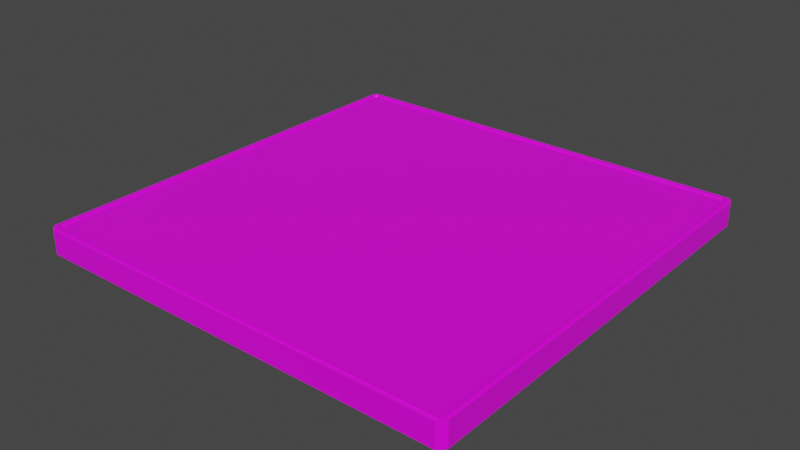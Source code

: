 # Source: chessBoard.blend  (saved by Blender 2.83.21; exported with 4.5.12 LTS)
import bpy
from mathutils import Matrix  # noqa: F401  (used for matrix-valued properties, if any)

bpy.ops.wm.read_factory_settings(use_empty=True)
scene = bpy.context.scene
scene.name = 'Scene'

# ---- collections
col_collection = bpy.data.collections.new('Collection'); scene.collection.children.link(col_collection)

# ---- images (referenced by path relative to the original .blend; pixels are not part of the script)
import os
ASSET_DIR = os.environ.get("B2B_ASSET_DIR", "")  # directory of the original .blend (textures are referenced by path, not embedded)
HERE = os.path.dirname(os.path.abspath(__file__))  # packed textures are extracted next to this script under _unpacked/

def load_image(name, relpath, width, height, colorspace="sRGB"):
    """Load a texture the original file referenced (path relative to the .blend, or extracted next to this script)."""
    p = next((c for c in (os.path.join(HERE, relpath), os.path.join(ASSET_DIR, relpath)) if relpath and os.path.exists(c)), "")
    if p:
        img = bpy.data.images.load(p, check_existing=True)
        img.name = name
    else:  # same state as the original file: an image datablock whose file is absent (Cycles renders it pink)
        img = bpy.data.images.new(name, width, height)
        img.source = "FILE"
        img.filepath = "//" + (relpath or name)
    img.colorspace_settings.name = colorspace
    return img
img_woodentexture_jpg = load_image('woodenTexture.jpg', 'woodenTexture.jpg', 1024, 1024, 'sRGB')
img_blackleathertexture_jpg = load_image('blackLeatherTexture.jpg', 'blackLeatherTexture.jpg', 1024, 1024, 'sRGB')
img_whitepapertexture_jpg = load_image('whitePaperTexture.jpg', 'whitePaperTexture.jpg', 1024, 1024, 'sRGB')

# ---- materials (node trees are filled in below, after node groups)
mat_boardmat = bpy.data.materials.new('boardMat')
mat_boardmat.alpha_threshold = 0.0
mat_boardmat.use_transparent_shadow = False
mat_boardmat.line_color = (0.0, 0.0, 0.0, 1.0)
mat_blackfieldsmat = bpy.data.materials.new('blackFieldsMat')
mat_blackfieldsmat.use_transparent_shadow = False
mat_whitefieldsmat = bpy.data.materials.new('whiteFieldsMat')
mat_whitefieldsmat.use_transparent_shadow = False

# ---- material node trees
mat_boardmat.use_nodes = True; mat_boardmat.node_tree.nodes.clear()
_N = mat_boardmat.node_tree.nodes; _L = mat_boardmat.node_tree.links
n0 = _N.new('ShaderNodeOutputMaterial'); n0.name = 'Material Output'; n0.location = (300, 300)
n1 = _N.new('ShaderNodeBsdfPrincipled'); n1.name = 'Principled BSDF'; n1.location = (10, 300)
n1.distribution = 'GGX'
n1.subsurface_method = 'RANDOM_WALK_SKIN'
n1.inputs[2].default_value = 0.4
n1.inputs[3].default_value = 1.45
n1.inputs[27].default_value = (0.0, 0.0, 0.0, 1.0)
n1.inputs[28].default_value = 1.0
n2 = _N.new('ShaderNodeTexImage'); n2.name = 'Image Texture'; n2.location = (-280, 280)
n2.image = img_woodentexture_jpg
_L.new(n1.outputs[0], n0.inputs[0])
_L.new(n2.outputs[0], n1.inputs[0])
n0.is_active_output = True
mat_blackfieldsmat.use_nodes = True; mat_blackfieldsmat.node_tree.nodes.clear()
_N = mat_blackfieldsmat.node_tree.nodes; _L = mat_blackfieldsmat.node_tree.links
n0 = _N.new('ShaderNodeBsdfPrincipled'); n0.name = 'Principled BSDF'; n0.location = (10, 300)
n0.distribution = 'GGX'
n0.subsurface_method = 'RANDOM_WALK_SKIN'
n0.inputs[3].default_value = 1.45
n0.inputs[27].default_value = (0.0, 0.0, 0.0, 1.0)
n0.inputs[28].default_value = 1.0
n1 = _N.new('ShaderNodeOutputMaterial'); n1.name = 'Material Output'; n1.location = (300, 300)
n2 = _N.new('ShaderNodeTexImage'); n2.name = 'Image Texture'; n2.location = (-280, 280)
n2.image = img_blackleathertexture_jpg
_L.new(n0.outputs[0], n1.inputs[0])
_L.new(n2.outputs[0], n0.inputs[0])
n1.is_active_output = True
mat_whitefieldsmat.use_nodes = True; mat_whitefieldsmat.node_tree.nodes.clear()
_N = mat_whitefieldsmat.node_tree.nodes; _L = mat_whitefieldsmat.node_tree.links
n0 = _N.new('ShaderNodeBsdfPrincipled'); n0.name = 'Principled BSDF'; n0.location = (10, 300)
n0.distribution = 'GGX'
n0.subsurface_method = 'RANDOM_WALK_SKIN'
n0.inputs[3].default_value = 1.45
n0.inputs[27].default_value = (0.0, 0.0, 0.0, 1.0)
n0.inputs[28].default_value = 1.0
n1 = _N.new('ShaderNodeOutputMaterial'); n1.name = 'Material Output'; n1.location = (300, 300)
n2 = _N.new('ShaderNodeTexImage'); n2.name = 'Image Texture'; n2.location = (-280, 280)
n2.image = img_whitepapertexture_jpg
_L.new(n0.outputs[0], n1.inputs[0])
_L.new(n2.outputs[0], n0.inputs[0])
n1.is_active_output = True

# ---- world
world_world = bpy.data.worlds.new('World'); scene.world = world_world
world_world.use_nodes = True; world_world.node_tree.nodes.clear()
_N = world_world.node_tree.nodes; _L = world_world.node_tree.links
n0 = _N.new('ShaderNodeOutputWorld'); n0.name = 'World Output'; n0.location = (300, 300)
n1 = _N.new('ShaderNodeBackground'); n1.name = 'Background'; n1.location = (10, 300)
n1.inputs[0].default_value = (0.05088, 0.05088, 0.05088, 1.0)
_L.new(n1.outputs[0], n0.inputs[0])
n0.is_active_output = True
world_world.color = (0.05088, 0.05088, 0.05088)
world_world.use_sun_shadow = False
world_world.sun_shadow_jitter_overblur = 0.0

# ---- meshes
me_cube = bpy.data.meshes.new('Cube')
me_cube.from_pydata([(4.292, -4.292, 0.1166), (4.292, 4.292, 0.1166), (-4.292, 4.292, 0.1166), (-4.292, -4.292, 0.1166), (-4.276, 4.329, 0.2611), (-4.329, 4.276, 0.2611), (-4.292, 4.292, 0.2237), (4.329, 4.276, 0.2611), (4.276, 4.329, 0.2611), (4.292, 4.292, 0.2237), (-4.276, -4.329, 0.2611), (-4.292, -4.292, 0.2237), (-4.329, -4.276, 0.2611), (4.276, -4.329, 0.2611), (4.329, -4.276, 0.2611), (4.292, -4.292, 0.2237), (4.353, 4.406, 0.2611), (4.406, 4.353, 0.2611), (4.406, -4.353, 0.2611), (4.353, -4.406, 0.2611), (-4.406, 4.353, 0.2611), (-4.353, 4.406, 0.2611), (-4.406, -4.353, 0.2611), (-4.353, -4.406, 0.2611), (4.315, 4.443, -0.2625), (4.443, 4.315, -0.2625), (4.443, -4.315, -0.2625), (4.315, -4.443, -0.2625), (-4.443, 4.315, -0.2625), (-4.315, 4.443, -0.2625), (-4.315, -4.443, -0.2625), (-4.443, -4.315, -0.2625), (4.443, 4.315, 0.2237), (4.315, 4.443, 0.2237), (4.353, 4.406, 0.261), (4.406, 4.353, 0.261), (4.315, -4.443, 0.2237), (4.443, -4.315, 0.2237), (4.406, -4.353, 0.261), (4.353, -4.406, 0.261), (-4.315, 4.443, 0.2237), (-4.443, 4.315, 0.2237), (-4.406, 4.353, 0.261), (-4.353, 4.406, 0.261), (-4.443, -4.315, 0.2237), (-4.315, -4.443, 0.2237), (-4.353, -4.406, 0.261), (-4.406, -4.353, 0.261)], [], [(18, 17, 7, 14), (20, 22, 12, 5), (23, 19, 13, 10), (1, 2, 3, 0), (15, 9, 1, 0), (27, 36, 45, 30), (9, 6, 2, 1), (16, 21, 4, 8), (11, 15, 0, 3), (29, 40, 33, 24), (21, 16, 34, 33, 40, 43), (25, 32, 37, 26), (31, 44, 41, 28), (4, 5, 6), (7, 8, 9), (10, 11, 12), (13, 14, 15), (17, 18, 38, 37, 32, 35), (19, 23, 46, 45, 36, 39), (22, 47, 46, 23), (12, 22, 23, 10), (20, 5, 4, 21), (13, 19, 18, 14), (16, 8, 7, 17), (11, 6, 5, 12), (6, 9, 8, 4), (9, 15, 14, 7), (15, 11, 10, 13), (22, 20, 42, 41, 44, 47), (18, 19, 39, 38), (16, 17, 35, 34), (20, 21, 43, 42), (6, 11, 3, 2), (32, 33, 34, 35), (36, 37, 38, 39), (40, 41, 42, 43), (44, 45, 46, 47), (24, 33, 32, 25), (36, 27, 26, 37), (28, 41, 40, 29), (44, 31, 30, 45), (28, 29, 24, 25, 26, 27, 30, 31)])
_uv = me_cube.uv_layers.new(name='UVMap')
_uv.uv.foreach_set('vector', [0.5066, 0.00507, 0.5066, 0.4949, 0.5021, 0.4906, 0.5021, 0.009411, 0.002136, 0.4949, 0.002136, 0.00507, 0.006553, 0.009411, 0.006553, 0.4906, 0.005158, 0.0021, 0.5035, 0.0021, 0.4991, 0.006441, 0.009575, 0.006441, 1.0, 0.4829, 0.5087, 0.4829, 0.5087, 5.366e-08, 1.0, 0.0, 0.6384, 0.9658, 0.6384, 0.4829, 0.6446, 0.4829, 0.6446, 0.9658, 0.5644, 0.4901, 0.5922, 0.4901, 0.5922, 0.9757, 0.5644, 0.9757, 0.6323, 0.4829, 0.6323, 0.9658, 0.6262, 0.9658, 0.6262, 0.4829, 0.5035, 0.4979, 0.005158, 0.4979, 0.009575, 0.4936, 0.4991, 0.4936, 0.6323, 0.9658, 0.6323, 0.4829, 0.6384, 0.4829, 0.6384, 0.9658, 0.5644, 0.9757, 0.5365, 0.9757, 0.5365, 0.4901, 0.5644, 0.4901, 0.005158, 0.4979, 0.5035, 0.4979, 0.5035, 0.4979, 0.5013, 0.5, 0.007341, 0.5, 0.005155, 0.4979, 0.5365, 0.9757, 0.5087, 0.9757, 0.5087, 0.4901, 0.5365, 0.4901, 0.62, 0.9757, 0.5922, 0.9757, 0.5922, 0.4901, 0.62, 0.4901, 0.6467, 0.4889, 0.6467, 0.4918, 0.6446, 0.4897, 0.6467, 0.4829, 0.6467, 0.4859, 0.6446, 0.4838, 0.6446, 0.4927, 0.6467, 0.4918, 0.6467, 0.4948, 0.6467, 0.4859, 0.6467, 0.4889, 0.6446, 0.488, 0.5066, 0.4949, 0.5066, 0.00507, 0.5066, 0.005067, 0.5087, 0.007216, 0.5087, 0.4928, 0.5066, 0.4949, 0.5035, 0.0021, 0.005158, 0.0021, 0.005155, 0.002099, 0.007341, 5.288e-08, 0.5013, 7.744e-10, 0.5035, 0.002099, 0.002136, 0.00507, 0.002135, 0.005067, 0.005155, 0.002099, 0.005158, 0.0021, 0.006553, 0.009411, 0.002136, 0.00507, 0.005158, 0.0021, 0.009575, 0.006441, 0.002136, 0.4949, 0.006553, 0.4906, 0.009575, 0.4936, 0.005158, 0.4979, 0.4991, 0.006441, 0.5035, 0.0021, 0.5066, 0.00507, 0.5021, 0.009411, 0.5035, 0.4979, 0.4991, 0.4936, 0.5021, 0.4906, 0.5066, 0.4949, 0.00869, 0.008541, 0.00869, 0.4915, 0.006553, 0.4906, 0.006553, 0.009411, 0.00869, 0.4915, 0.5, 0.4915, 0.4991, 0.4936, 0.009575, 0.4936, 0.5, 0.4915, 0.5, 0.008541, 0.5021, 0.009411, 0.5021, 0.4906, 0.5, 0.008541, 0.00869, 0.008541, 0.009575, 0.006441, 0.4991, 0.006441, 0.002136, 0.00507, 0.002136, 0.4949, 0.002135, 0.4949, 5.38e-08, 0.4928, 7.878e-10, 0.007216, 0.002135, 0.005067, 0.5066, 0.00507, 0.5035, 0.0021, 0.5035, 0.002099, 0.5066, 0.005067, 0.5035, 0.4979, 0.5066, 0.4949, 0.5066, 0.4949, 0.5035, 0.4979, 0.002136, 0.4949, 0.005158, 0.4979, 0.005155, 0.4979, 0.002135, 0.4949, 0.62, 0.9658, 0.62, 0.4829, 0.6262, 0.4829, 0.6262, 0.9658, 0.5087, 0.4928, 0.5078, 0.4978, 0.5071, 0.4962, 0.5066, 0.4949, 0.5013, 7.744e-10, 0.5064, 0.0009217, 0.5049, 0.001563, 0.5035, 0.002099, 0.007341, 0.5, 0.002264, 0.4991, 0.003838, 0.4984, 0.005155, 0.4979, 7.878e-10, 0.007216, 0.0009378, 0.002225, 0.00159, 0.003773, 0.002135, 0.005067, 0.5644, 0.4901, 0.5365, 0.4901, 0.5365, 0.4829, 0.5644, 0.4829, 0.5922, 0.4901, 0.5644, 0.4901, 0.5644, 0.4829, 0.5922, 0.4829, 0.62, 0.4901, 0.5922, 0.4901, 0.5922, 0.4829, 0.62, 0.4829, 0.5922, 0.9757, 0.62, 0.9757, 0.62, 0.9829, 0.5922, 0.9829, 7.878e-10, 0.5072, 0.007341, 0.5, 0.5013, 0.5, 0.5087, 0.5072, 0.5087, 0.9928, 0.5013, 1.0, 0.007341, 1.0, 5.38e-08, 0.9928])
me_cube.materials.append(mat_boardmat)
me_cube.use_remesh_preserve_volume = False
me_cube.use_remesh_preserve_attributes = False
me_cube.use_mirror_vertex_groups = False
me_cube.update()
me_grid_001 = bpy.data.meshes.new('Grid.001')
me_grid_001.from_pydata([(-1.2, -1.2, -1.192e-07), (-0.9, -1.2, -1.192e-07), (-0.6, -1.2, -1.192e-07), (-0.3, -1.2, -1.192e-07), (0.0, -1.2, -1.192e-07), (0.3, -1.2, -1.192e-07), (0.6, -1.2, -1.192e-07), (0.9, -1.2, -1.192e-07), (1.2, -1.2, -1.192e-07), (-1.2, -0.9, -1.192e-07), (-0.9, -0.9, -1.192e-07), (-0.6, -0.9, -1.192e-07), (-0.3, -0.9, -1.192e-07), (0.0, -0.9, -1.192e-07), (0.3, -0.9, -1.192e-07), (0.6, -0.9, -1.192e-07), (0.9, -0.9, -1.192e-07), (1.2, -0.9, -1.192e-07), (-1.2, -0.6, -1.192e-07), (-0.9, -0.6, -1.192e-07), (-0.6, -0.6, -1.192e-07), (-0.3, -0.6, -1.192e-07), (0.0, -0.6, -1.192e-07), (0.3, -0.6, -1.192e-07), (0.6, -0.6, -1.192e-07), (0.9, -0.6, -1.192e-07), (1.2, -0.6, -1.192e-07), (-1.2, -0.3, -1.192e-07), (-0.9, -0.3, -1.192e-07), (-0.6, -0.3, -1.192e-07), (-0.3, -0.3, -1.192e-07), (0.0, -0.3, -1.192e-07), (0.3, -0.3, -1.192e-07), (0.6, -0.3, -1.192e-07), (0.9, -0.3, -1.192e-07), (1.2, -0.3, -1.192e-07), (-1.2, 1.048e-08, -1.192e-07), (-0.9, 1.048e-08, -1.192e-07), (-0.6, 1.048e-08, -1.192e-07), (-0.3, 1.048e-08, -1.192e-07), (0.0, 1.048e-08, -1.192e-07), (0.3, 1.048e-08, -1.192e-07), (0.6, 1.048e-08, -1.192e-07), (0.9, 1.048e-08, -1.192e-07), (1.2, 1.048e-08, -1.192e-07), (-1.2, 0.3, -1.192e-07), (-0.9, 0.3, -1.192e-07), (-0.6, 0.3, -1.192e-07), (-0.3, 0.3, -1.192e-07), (0.0, 0.3, -1.192e-07), (0.3, 0.3, -1.192e-07), (0.6, 0.3, -1.192e-07), (0.9, 0.3, -1.192e-07), (1.2, 0.3, -1.192e-07), (-1.2, 0.6, -1.192e-07), (-0.9, 0.6, -1.192e-07), (-0.6, 0.6, -1.192e-07), (-0.3, 0.6, -1.192e-07), (0.0, 0.6, -1.192e-07), (0.3, 0.6, -1.192e-07), (0.6, 0.6, -1.192e-07), (0.9, 0.6, -1.192e-07), (1.2, 0.6, -1.192e-07), (-1.2, 0.9, -1.192e-07), (-0.9, 0.9, -1.192e-07), (-0.6, 0.9, -1.192e-07), (-0.3, 0.9, -1.192e-07), (0.0, 0.9, -1.192e-07), (0.3, 0.9, -1.192e-07), (0.6, 0.9, -1.192e-07), (0.9, 0.9, -1.192e-07), (1.2, 0.9, -1.192e-07), (-1.2, 1.2, -1.192e-07), (-0.9, 1.2, -1.192e-07), (-0.6, 1.2, -1.192e-07), (-0.3, 1.2, -1.192e-07), (0.0, 1.2, -1.192e-07), (0.3, 1.2, -1.192e-07), (0.6, 1.2, -1.192e-07), (0.9, 1.2, -1.192e-07), (1.2, 1.2, -1.192e-07)], [], [(0, 1, 10, 9), (1, 2, 11, 10), (2, 3, 12, 11), (3, 4, 13, 12), (4, 5, 14, 13), (5, 6, 15, 14), (6, 7, 16, 15), (7, 8, 17, 16), (9, 10, 19, 18), (10, 11, 20, 19), (11, 12, 21, 20), (12, 13, 22, 21), (13, 14, 23, 22), (14, 15, 24, 23), (15, 16, 25, 24), (16, 17, 26, 25), (18, 19, 28, 27), (19, 20, 29, 28), (20, 21, 30, 29), (21, 22, 31, 30), (22, 23, 32, 31), (23, 24, 33, 32), (24, 25, 34, 33), (25, 26, 35, 34), (27, 28, 37, 36), (28, 29, 38, 37), (29, 30, 39, 38), (30, 31, 40, 39), (31, 32, 41, 40), (32, 33, 42, 41), (33, 34, 43, 42), (34, 35, 44, 43), (36, 37, 46, 45), (37, 38, 47, 46), (38, 39, 48, 47), (39, 40, 49, 48), (40, 41, 50, 49), (41, 42, 51, 50), (42, 43, 52, 51), (43, 44, 53, 52), (45, 46, 55, 54), (46, 47, 56, 55), (47, 48, 57, 56), (48, 49, 58, 57), (49, 50, 59, 58), (50, 51, 60, 59), (51, 52, 61, 60), (52, 53, 62, 61), (54, 55, 64, 63), (55, 56, 65, 64), (56, 57, 66, 65), (57, 58, 67, 66), (58, 59, 68, 67), (59, 60, 69, 68), (60, 61, 70, 69), (61, 62, 71, 70), (63, 64, 73, 72), (64, 65, 74, 73), (65, 66, 75, 74), (66, 67, 76, 75), (67, 68, 77, 76), (68, 69, 78, 77), (69, 70, 79, 78), (70, 71, 80, 79)])
me_grid_001.polygons.foreach_set('material_index', [0, 1, 0, 1, 0, 1, 0, 1, 1, 0, 1, 0, 1, 0, 1, 0, 0, 1, 0, 1, 0, 1, 0, 1, 1, 0, 1, 0, 1, 0, 1, 0, 0, 1, 0, 1, 0, 1, 0, 1, 1, 0, 1, 0, 1, 0, 1, 0, 0, 1, 0, 1, 0, 1, 0, 1, 1, 0, 1, 0, 1, 0, 1, 0])
_uv = me_grid_001.uv_layers.new(name='UVMap')
_uv.uv.foreach_set('vector', [0.5141, 0.007799, 0.5748, 0.007799, 0.5748, 0.06844, 0.5141, 0.06844, 0.5748, 0.007799, 0.6354, 0.007799, 0.6354, 0.06844, 0.5748, 0.06844, 0.6354, 0.007799, 0.6961, 0.007799, 0.6961, 0.06844, 0.6354, 0.06844, 0.6961, 0.007799, 0.7567, 0.007799, 0.7567, 0.06844, 0.6961, 0.06844, 0.7567, 0.007799, 0.8173, 0.007799, 0.8173, 0.06844, 0.7567, 0.06844, 0.8173, 0.007799, 0.878, 0.007799, 0.878, 0.06844, 0.8173, 0.06844, 0.878, 0.007799, 0.9386, 0.007799, 0.9386, 0.06844, 0.878, 0.06844, 0.9386, 0.007799, 0.9992, 0.007799, 0.9992, 0.06844, 0.9386, 0.06844, 0.5141, 0.06844, 0.5748, 0.06844, 0.5748, 0.1291, 0.5141, 0.1291, 0.5748, 0.06844, 0.6354, 0.06844, 0.6354, 0.1291, 0.5748, 0.1291, 0.6354, 0.06844, 0.6961, 0.06844, 0.6961, 0.1291, 0.6354, 0.1291, 0.6961, 0.06844, 0.7567, 0.06844, 0.7567, 0.1291, 0.6961, 0.1291, 0.7567, 0.06844, 0.8173, 0.06844, 0.8173, 0.1291, 0.7567, 0.1291, 0.8173, 0.06844, 0.878, 0.06844, 0.878, 0.1291, 0.8173, 0.1291, 0.878, 0.06844, 0.9386, 0.06844, 0.9386, 0.1291, 0.878, 0.1291, 0.9386, 0.06844, 0.9992, 0.06844, 0.9992, 0.1291, 0.9386, 0.1291, 0.5141, 0.1291, 0.5748, 0.1291, 0.5748, 0.1897, 0.5141, 0.1897, 0.5748, 0.1291, 0.6354, 0.1291, 0.6354, 0.1897, 0.5748, 0.1897, 0.6354, 0.1291, 0.6961, 0.1291, 0.6961, 0.1897, 0.6354, 0.1897, 0.6961, 0.1291, 0.7567, 0.1291, 0.7567, 0.1897, 0.6961, 0.1897, 0.7567, 0.1291, 0.8173, 0.1291, 0.8173, 0.1897, 0.7567, 0.1897, 0.8173, 0.1291, 0.878, 0.1291, 0.878, 0.1897, 0.8173, 0.1897, 0.878, 0.1291, 0.9386, 0.1291, 0.9386, 0.1897, 0.878, 0.1897, 0.9386, 0.1291, 0.9992, 0.1291, 0.9992, 0.1897, 0.9386, 0.1897, 0.5141, 0.1897, 0.5748, 0.1897, 0.5748, 0.2503, 0.5141, 0.2503, 0.5748, 0.1897, 0.6354, 0.1897, 0.6354, 0.2503, 0.5748, 0.2503, 0.6354, 0.1897, 0.6961, 0.1897, 0.6961, 0.2503, 0.6354, 0.2503, 0.6961, 0.1897, 0.7567, 0.1897, 0.7567, 0.2503, 0.6961, 0.2503, 0.7567, 0.1897, 0.8173, 0.1897, 0.8173, 0.2503, 0.7567, 0.2503, 0.8173, 0.1897, 0.878, 0.1897, 0.878, 0.2503, 0.8173, 0.2503, 0.878, 0.1897, 0.9386, 0.1897, 0.9386, 0.2503, 0.878, 0.2503, 0.9386, 0.1897, 0.9992, 0.1897, 0.9992, 0.2503, 0.9386, 0.2503, 0.5141, 0.2503, 0.5748, 0.2503, 0.5748, 0.311, 0.5141, 0.311, 0.5748, 0.2503, 0.6354, 0.2503, 0.6354, 0.311, 0.5748, 0.311, 0.6354, 0.2503, 0.6961, 0.2503, 0.6961, 0.311, 0.6354, 0.311, 0.6961, 0.2503, 0.7567, 0.2503, 0.7567, 0.311, 0.6961, 0.311, 0.7567, 0.2503, 0.8173, 0.2503, 0.8173, 0.311, 0.7567, 0.311, 0.8173, 0.2503, 0.878, 0.2503, 0.878, 0.311, 0.8173, 0.311, 0.878, 0.2503, 0.9386, 0.2503, 0.9386, 0.311, 0.878, 0.311, 0.9386, 0.2503, 0.9992, 0.2503, 0.9992, 0.311, 0.9386, 0.311, 0.5141, 0.311, 0.5748, 0.311, 0.5748, 0.3716, 0.5141, 0.3716, 0.5748, 0.311, 0.6354, 0.311, 0.6354, 0.3716, 0.5748, 0.3716, 0.6354, 0.311, 0.6961, 0.311, 0.6961, 0.3716, 0.6354, 0.3716, 0.6961, 0.311, 0.7567, 0.311, 0.7567, 0.3716, 0.6961, 0.3716, 0.7567, 0.311, 0.8173, 0.311, 0.8173, 0.3716, 0.7567, 0.3716, 0.8173, 0.311, 0.878, 0.311, 0.878, 0.3716, 0.8173, 0.3716, 0.878, 0.311, 0.9386, 0.311, 0.9386, 0.3716, 0.878, 0.3716, 0.9386, 0.311, 0.9992, 0.311, 0.9992, 0.3716, 0.9386, 0.3716, 0.5141, 0.3716, 0.5748, 0.3716, 0.5748, 0.4323, 0.5141, 0.4323, 0.5748, 0.3716, 0.6354, 0.3716, 0.6354, 0.4323, 0.5748, 0.4323, 0.6354, 0.3716, 0.6961, 0.3716, 0.6961, 0.4323, 0.6354, 0.4323, 0.6961, 0.3716, 0.7567, 0.3716, 0.7567, 0.4323, 0.6961, 0.4323, 0.7567, 0.3716, 0.8173, 0.3716, 0.8173, 0.4323, 0.7567, 0.4323, 0.8173, 0.3716, 0.878, 0.3716, 0.878, 0.4323, 0.8173, 0.4323, 0.878, 0.3716, 0.9386, 0.3716, 0.9386, 0.4323, 0.878, 0.4323, 0.9386, 0.3716, 0.9992, 0.3716, 0.9992, 0.4323, 0.9386, 0.4323, 0.5141, 0.4323, 0.5748, 0.4323, 0.5748, 0.4929, 0.5141, 0.4929, 0.5748, 0.4323, 0.6354, 0.4323, 0.6354, 0.4929, 0.5748, 0.4929, 0.6354, 0.4323, 0.6961, 0.4323, 0.6961, 0.4929, 0.6354, 0.4929, 0.6961, 0.4323, 0.7567, 0.4323, 0.7567, 0.4929, 0.6961, 0.4929, 0.7567, 0.4323, 0.8173, 0.4323, 0.8173, 0.4929, 0.7567, 0.4929, 0.8173, 0.4323, 0.878, 0.4323, 0.878, 0.4929, 0.8173, 0.4929, 0.878, 0.4323, 0.9386, 0.4323, 0.9386, 0.4929, 0.878, 0.4929, 0.9386, 0.4323, 0.9992, 0.4323, 0.9992, 0.4929, 0.9386, 0.4929])
me_grid_001.materials.append(mat_blackfieldsmat)
me_grid_001.materials.append(mat_whitefieldsmat)
me_grid_001.use_remesh_fix_poles = True
me_grid_001.use_remesh_preserve_attributes = False
me_grid_001.use_mirror_x = True
me_grid_001.update()

# ---- objects
ob_board = bpy.data.objects.new('board', me_cube)
ob_grid = bpy.data.objects.new('Grid', me_grid_001)

# ---- transforms, parenting, visibility, modifiers, constraints
ob_board.location = (0.0, 0.0, 0.0)
ob_board.lock_rotations_4d = False
ob_board.empty_display_type = 'ARROWS'
ob_board.lineart.crease_threshold = 0.0
ob_grid.location = (0.0, -3.154e-08, 0.2245)
ob_grid.scale = (3.58, 3.58, 3.58)
ob_grid.lineart.crease_threshold = 0.0
ob_grid.use_mesh_mirror_x = True

# ---- collection membership
col_collection.objects.link(ob_board)
col_collection.objects.link(ob_grid)

# ---- scene / render settings (as saved in the file)
scene.frame_start = 1; scene.frame_end = 250; scene.frame_set(1)
scene.render.engine = 'BLENDER_EEVEE_NEXT'
scene.cycles.use_denoising = False
scene.cycles.samples = 128
scene.cycles.sampling_pattern = 'TABULATED_SOBOL'
scene.cycles.use_adaptive_sampling = False
scene.cycles.use_light_tree = False
scene.view_settings.view_transform = 'Filmic'
bpy.context.view_layer.update()

# ---- added for rendering (the .blend has no active camera and no usable light): camera, sun
cam_auto = bpy.data.cameras.new('AutoCamera')
cam_auto.lens = 50.0
cam_auto.sensor_width = 36.0
cam_auto.clip_end = 1000.0
ob_auto_camera = bpy.data.objects.new('AutoCamera', cam_auto)
scene.collection.objects.link(ob_auto_camera)
ob_auto_camera.location = (11.6379, -13.9655, 9.30963)
ob_auto_camera.rotation_euler = (1.09748, -7.21219e-08, 0.694738)
scene.camera = ob_auto_camera
light_auto_sun = bpy.data.lights.new('AutoSun', 'SUN')
light_auto_sun.energy = 3.0
light_auto_sun.angle = 0.0523599
ob_auto_sun = bpy.data.objects.new('AutoSun', light_auto_sun)
scene.collection.objects.link(ob_auto_sun)
ob_auto_sun.rotation_euler = (0.872665, 0.174533, 0.523599)
bpy.context.view_layer.update()
